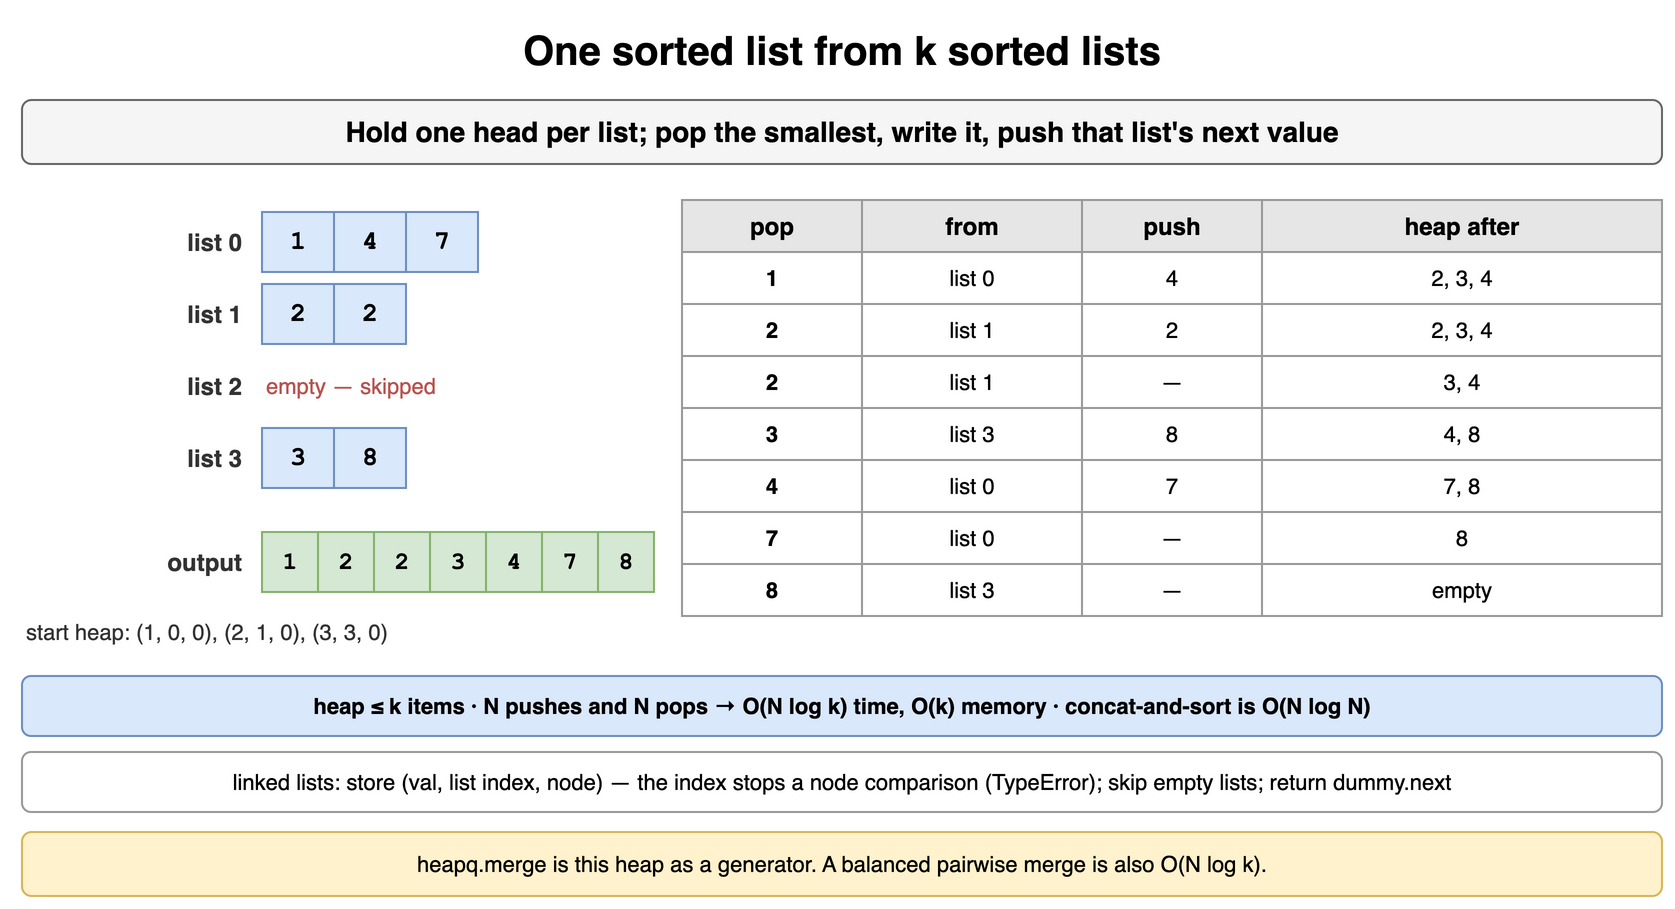

The diagram above was exported from draw.io. Its source (the exported page's mxGraphModel, read from the mxfile embedded in the PNG):
<mxGraphModel dx="900" dy="462" grid="1" gridSize="10" guides="1" tooltips="1" connect="1" arrows="1" fold="1" page="1" pageScale="1" pageWidth="900" pageHeight="462" math="0" shadow="0">
  <root>
    <mxCell id="0" />
    <mxCell id="1" parent="0" />
    <mxCell id="hp4-1" value="One sorted list from k sorted lists" style="text;html=1;align=center;verticalAlign=middle;whiteSpace=wrap;fontSize=20;fontStyle=1;" vertex="1" parent="1">
      <mxGeometry x="40" y="10" width="820" height="30" as="geometry" />
    </mxCell>
    <mxCell id="hp4-2" value="Hold one head per list; pop the smallest, write it, push that list's next value" style="rounded=1;whiteSpace=wrap;html=1;fillColor=#f5f5f5;strokeColor=#666666;fontStyle=1;fontSize=14;" vertex="1" parent="1">
      <mxGeometry x="40" y="50" width="820" height="32" as="geometry" />
    </mxCell>
    <mxCell id="hp4-3" value="list 0" style="text;html=1;whiteSpace=wrap;align=right;verticalAlign=middle;fontSize=12;fontColor=#333333;fontStyle=1;" vertex="1" parent="1">
      <mxGeometry x="52" y="106" width="100" height="30" as="geometry" />
    </mxCell>
    <mxCell id="hp4-4" value="1" style="rounded=0;whiteSpace=wrap;html=1;fillColor=#dae8fc;strokeColor=#6c8ebf;fontSize=13;align=center;fontStyle=1;fontFamily=Courier New;" vertex="1" parent="1">
      <mxGeometry x="160" y="106" width="36" height="30" as="geometry" />
    </mxCell>
    <mxCell id="hp4-5" value="4" style="rounded=0;whiteSpace=wrap;html=1;fillColor=#dae8fc;strokeColor=#6c8ebf;fontSize=13;align=center;fontStyle=1;fontFamily=Courier New;" vertex="1" parent="1">
      <mxGeometry x="196" y="106" width="36" height="30" as="geometry" />
    </mxCell>
    <mxCell id="hp4-6" value="7" style="rounded=0;whiteSpace=wrap;html=1;fillColor=#dae8fc;strokeColor=#6c8ebf;fontSize=13;align=center;fontStyle=1;fontFamily=Courier New;" vertex="1" parent="1">
      <mxGeometry x="232" y="106" width="36" height="30" as="geometry" />
    </mxCell>
    <mxCell id="hp4-7" value="list 1" style="text;html=1;whiteSpace=wrap;align=right;verticalAlign=middle;fontSize=12;fontColor=#333333;fontStyle=1;" vertex="1" parent="1">
      <mxGeometry x="52" y="142" width="100" height="30" as="geometry" />
    </mxCell>
    <mxCell id="hp4-8" value="2" style="rounded=0;whiteSpace=wrap;html=1;fillColor=#dae8fc;strokeColor=#6c8ebf;fontSize=13;align=center;fontStyle=1;fontFamily=Courier New;" vertex="1" parent="1">
      <mxGeometry x="160" y="142" width="36" height="30" as="geometry" />
    </mxCell>
    <mxCell id="hp4-9" value="2" style="rounded=0;whiteSpace=wrap;html=1;fillColor=#dae8fc;strokeColor=#6c8ebf;fontSize=13;align=center;fontStyle=1;fontFamily=Courier New;" vertex="1" parent="1">
      <mxGeometry x="196" y="142" width="36" height="30" as="geometry" />
    </mxCell>
    <mxCell id="hp4-10" value="list 2" style="text;html=1;whiteSpace=wrap;align=right;verticalAlign=middle;fontSize=12;fontColor=#333333;fontStyle=1;" vertex="1" parent="1">
      <mxGeometry x="52" y="178" width="100" height="30" as="geometry" />
    </mxCell>
    <mxCell id="hp4-11" value="empty — skipped" style="text;html=1;whiteSpace=wrap;align=left;verticalAlign=middle;fontSize=11;fontColor=#b85450;" vertex="1" parent="1">
      <mxGeometry x="160" y="178" width="200" height="30" as="geometry" />
    </mxCell>
    <mxCell id="hp4-12" value="list 3" style="text;html=1;whiteSpace=wrap;align=right;verticalAlign=middle;fontSize=12;fontColor=#333333;fontStyle=1;" vertex="1" parent="1">
      <mxGeometry x="52" y="214" width="100" height="30" as="geometry" />
    </mxCell>
    <mxCell id="hp4-13" value="3" style="rounded=0;whiteSpace=wrap;html=1;fillColor=#dae8fc;strokeColor=#6c8ebf;fontSize=13;align=center;fontStyle=1;fontFamily=Courier New;" vertex="1" parent="1">
      <mxGeometry x="160" y="214" width="36" height="30" as="geometry" />
    </mxCell>
    <mxCell id="hp4-14" value="8" style="rounded=0;whiteSpace=wrap;html=1;fillColor=#dae8fc;strokeColor=#6c8ebf;fontSize=13;align=center;fontStyle=1;fontFamily=Courier New;" vertex="1" parent="1">
      <mxGeometry x="196" y="214" width="36" height="30" as="geometry" />
    </mxCell>
    <mxCell id="hp4-15" value="pop" style="whiteSpace=wrap;html=1;fillColor=#e6e6e6;strokeColor=#999999;fontStyle=1;fontSize=12;" vertex="1" parent="1">
      <mxGeometry x="370" y="100" width="90" height="26" as="geometry" />
    </mxCell>
    <mxCell id="hp4-16" value="from" style="whiteSpace=wrap;html=1;fillColor=#e6e6e6;strokeColor=#999999;fontStyle=1;fontSize=12;" vertex="1" parent="1">
      <mxGeometry x="460" y="100" width="110" height="26" as="geometry" />
    </mxCell>
    <mxCell id="hp4-17" value="push" style="whiteSpace=wrap;html=1;fillColor=#e6e6e6;strokeColor=#999999;fontStyle=1;fontSize=12;" vertex="1" parent="1">
      <mxGeometry x="570" y="100" width="90" height="26" as="geometry" />
    </mxCell>
    <mxCell id="hp4-18" value="heap after" style="whiteSpace=wrap;html=1;fillColor=#e6e6e6;strokeColor=#999999;fontStyle=1;fontSize=12;" vertex="1" parent="1">
      <mxGeometry x="660" y="100" width="200" height="26" as="geometry" />
    </mxCell>
    <mxCell id="hp4-19" value="1" style="whiteSpace=wrap;html=1;strokeColor=#999999;fontSize=11;fillColor=#ffffff;fontStyle=1;" vertex="1" parent="1">
      <mxGeometry x="370" y="126" width="90" height="26" as="geometry" />
    </mxCell>
    <mxCell id="hp4-20" value="list 0" style="whiteSpace=wrap;html=1;strokeColor=#999999;fontSize=11;fillColor=#ffffff;" vertex="1" parent="1">
      <mxGeometry x="460" y="126" width="110" height="26" as="geometry" />
    </mxCell>
    <mxCell id="hp4-21" value="4" style="whiteSpace=wrap;html=1;strokeColor=#999999;fontSize=11;fillColor=#ffffff;" vertex="1" parent="1">
      <mxGeometry x="570" y="126" width="90" height="26" as="geometry" />
    </mxCell>
    <mxCell id="hp4-22" value="2, 3, 4" style="whiteSpace=wrap;html=1;strokeColor=#999999;fontSize=11;fillColor=#ffffff;" vertex="1" parent="1">
      <mxGeometry x="660" y="126" width="200" height="26" as="geometry" />
    </mxCell>
    <mxCell id="hp4-23" value="2" style="whiteSpace=wrap;html=1;strokeColor=#999999;fontSize=11;fillColor=#ffffff;fontStyle=1;" vertex="1" parent="1">
      <mxGeometry x="370" y="152" width="90" height="26" as="geometry" />
    </mxCell>
    <mxCell id="hp4-24" value="list 1" style="whiteSpace=wrap;html=1;strokeColor=#999999;fontSize=11;fillColor=#ffffff;" vertex="1" parent="1">
      <mxGeometry x="460" y="152" width="110" height="26" as="geometry" />
    </mxCell>
    <mxCell id="hp4-25" value="2" style="whiteSpace=wrap;html=1;strokeColor=#999999;fontSize=11;fillColor=#ffffff;" vertex="1" parent="1">
      <mxGeometry x="570" y="152" width="90" height="26" as="geometry" />
    </mxCell>
    <mxCell id="hp4-26" value="2, 3, 4" style="whiteSpace=wrap;html=1;strokeColor=#999999;fontSize=11;fillColor=#ffffff;" vertex="1" parent="1">
      <mxGeometry x="660" y="152" width="200" height="26" as="geometry" />
    </mxCell>
    <mxCell id="hp4-27" value="2" style="whiteSpace=wrap;html=1;strokeColor=#999999;fontSize=11;fillColor=#ffffff;fontStyle=1;" vertex="1" parent="1">
      <mxGeometry x="370" y="178" width="90" height="26" as="geometry" />
    </mxCell>
    <mxCell id="hp4-28" value="list 1" style="whiteSpace=wrap;html=1;strokeColor=#999999;fontSize=11;fillColor=#ffffff;" vertex="1" parent="1">
      <mxGeometry x="460" y="178" width="110" height="26" as="geometry" />
    </mxCell>
    <mxCell id="hp4-29" value="—" style="whiteSpace=wrap;html=1;strokeColor=#999999;fontSize=11;fillColor=#ffffff;" vertex="1" parent="1">
      <mxGeometry x="570" y="178" width="90" height="26" as="geometry" />
    </mxCell>
    <mxCell id="hp4-30" value="3, 4" style="whiteSpace=wrap;html=1;strokeColor=#999999;fontSize=11;fillColor=#ffffff;" vertex="1" parent="1">
      <mxGeometry x="660" y="178" width="200" height="26" as="geometry" />
    </mxCell>
    <mxCell id="hp4-31" value="3" style="whiteSpace=wrap;html=1;strokeColor=#999999;fontSize=11;fillColor=#ffffff;fontStyle=1;" vertex="1" parent="1">
      <mxGeometry x="370" y="204" width="90" height="26" as="geometry" />
    </mxCell>
    <mxCell id="hp4-32" value="list 3" style="whiteSpace=wrap;html=1;strokeColor=#999999;fontSize=11;fillColor=#ffffff;" vertex="1" parent="1">
      <mxGeometry x="460" y="204" width="110" height="26" as="geometry" />
    </mxCell>
    <mxCell id="hp4-33" value="8" style="whiteSpace=wrap;html=1;strokeColor=#999999;fontSize=11;fillColor=#ffffff;" vertex="1" parent="1">
      <mxGeometry x="570" y="204" width="90" height="26" as="geometry" />
    </mxCell>
    <mxCell id="hp4-34" value="4, 8" style="whiteSpace=wrap;html=1;strokeColor=#999999;fontSize=11;fillColor=#ffffff;" vertex="1" parent="1">
      <mxGeometry x="660" y="204" width="200" height="26" as="geometry" />
    </mxCell>
    <mxCell id="hp4-35" value="4" style="whiteSpace=wrap;html=1;strokeColor=#999999;fontSize=11;fillColor=#ffffff;fontStyle=1;" vertex="1" parent="1">
      <mxGeometry x="370" y="230" width="90" height="26" as="geometry" />
    </mxCell>
    <mxCell id="hp4-36" value="list 0" style="whiteSpace=wrap;html=1;strokeColor=#999999;fontSize=11;fillColor=#ffffff;" vertex="1" parent="1">
      <mxGeometry x="460" y="230" width="110" height="26" as="geometry" />
    </mxCell>
    <mxCell id="hp4-37" value="7" style="whiteSpace=wrap;html=1;strokeColor=#999999;fontSize=11;fillColor=#ffffff;" vertex="1" parent="1">
      <mxGeometry x="570" y="230" width="90" height="26" as="geometry" />
    </mxCell>
    <mxCell id="hp4-38" value="7, 8" style="whiteSpace=wrap;html=1;strokeColor=#999999;fontSize=11;fillColor=#ffffff;" vertex="1" parent="1">
      <mxGeometry x="660" y="230" width="200" height="26" as="geometry" />
    </mxCell>
    <mxCell id="hp4-39" value="7" style="whiteSpace=wrap;html=1;strokeColor=#999999;fontSize=11;fillColor=#ffffff;fontStyle=1;" vertex="1" parent="1">
      <mxGeometry x="370" y="256" width="90" height="26" as="geometry" />
    </mxCell>
    <mxCell id="hp4-40" value="list 0" style="whiteSpace=wrap;html=1;strokeColor=#999999;fontSize=11;fillColor=#ffffff;" vertex="1" parent="1">
      <mxGeometry x="460" y="256" width="110" height="26" as="geometry" />
    </mxCell>
    <mxCell id="hp4-41" value="—" style="whiteSpace=wrap;html=1;strokeColor=#999999;fontSize=11;fillColor=#ffffff;" vertex="1" parent="1">
      <mxGeometry x="570" y="256" width="90" height="26" as="geometry" />
    </mxCell>
    <mxCell id="hp4-42" value="8" style="whiteSpace=wrap;html=1;strokeColor=#999999;fontSize=11;fillColor=#ffffff;" vertex="1" parent="1">
      <mxGeometry x="660" y="256" width="200" height="26" as="geometry" />
    </mxCell>
    <mxCell id="hp4-43" value="8" style="whiteSpace=wrap;html=1;strokeColor=#999999;fontSize=11;fillColor=#ffffff;fontStyle=1;" vertex="1" parent="1">
      <mxGeometry x="370" y="282" width="90" height="26" as="geometry" />
    </mxCell>
    <mxCell id="hp4-44" value="list 3" style="whiteSpace=wrap;html=1;strokeColor=#999999;fontSize=11;fillColor=#ffffff;" vertex="1" parent="1">
      <mxGeometry x="460" y="282" width="110" height="26" as="geometry" />
    </mxCell>
    <mxCell id="hp4-45" value="—" style="whiteSpace=wrap;html=1;strokeColor=#999999;fontSize=11;fillColor=#ffffff;" vertex="1" parent="1">
      <mxGeometry x="570" y="282" width="90" height="26" as="geometry" />
    </mxCell>
    <mxCell id="hp4-46" value="empty" style="whiteSpace=wrap;html=1;strokeColor=#999999;fontSize=11;fillColor=#ffffff;" vertex="1" parent="1">
      <mxGeometry x="660" y="282" width="200" height="26" as="geometry" />
    </mxCell>
    <mxCell id="hp4-47" value="output" style="text;html=1;whiteSpace=wrap;align=right;verticalAlign=middle;fontSize=12;fontColor=#333333;fontStyle=1;" vertex="1" parent="1">
      <mxGeometry x="52" y="266" width="100" height="30" as="geometry" />
    </mxCell>
    <mxCell id="hp4-48" value="1" style="rounded=0;whiteSpace=wrap;html=1;fillColor=#d5e8d4;strokeColor=#82b366;fontSize=12;align=center;fontStyle=1;fontFamily=Courier New;" vertex="1" parent="1">
      <mxGeometry x="160" y="266" width="28" height="30" as="geometry" />
    </mxCell>
    <mxCell id="hp4-49" value="2" style="rounded=0;whiteSpace=wrap;html=1;fillColor=#d5e8d4;strokeColor=#82b366;fontSize=12;align=center;fontStyle=1;fontFamily=Courier New;" vertex="1" parent="1">
      <mxGeometry x="188" y="266" width="28" height="30" as="geometry" />
    </mxCell>
    <mxCell id="hp4-50" value="2" style="rounded=0;whiteSpace=wrap;html=1;fillColor=#d5e8d4;strokeColor=#82b366;fontSize=12;align=center;fontStyle=1;fontFamily=Courier New;" vertex="1" parent="1">
      <mxGeometry x="216" y="266" width="28" height="30" as="geometry" />
    </mxCell>
    <mxCell id="hp4-51" value="3" style="rounded=0;whiteSpace=wrap;html=1;fillColor=#d5e8d4;strokeColor=#82b366;fontSize=12;align=center;fontStyle=1;fontFamily=Courier New;" vertex="1" parent="1">
      <mxGeometry x="244" y="266" width="28" height="30" as="geometry" />
    </mxCell>
    <mxCell id="hp4-52" value="4" style="rounded=0;whiteSpace=wrap;html=1;fillColor=#d5e8d4;strokeColor=#82b366;fontSize=12;align=center;fontStyle=1;fontFamily=Courier New;" vertex="1" parent="1">
      <mxGeometry x="272" y="266" width="28" height="30" as="geometry" />
    </mxCell>
    <mxCell id="hp4-53" value="7" style="rounded=0;whiteSpace=wrap;html=1;fillColor=#d5e8d4;strokeColor=#82b366;fontSize=12;align=center;fontStyle=1;fontFamily=Courier New;" vertex="1" parent="1">
      <mxGeometry x="300" y="266" width="28" height="30" as="geometry" />
    </mxCell>
    <mxCell id="hp4-54" value="8" style="rounded=0;whiteSpace=wrap;html=1;fillColor=#d5e8d4;strokeColor=#82b366;fontSize=12;align=center;fontStyle=1;fontFamily=Courier New;" vertex="1" parent="1">
      <mxGeometry x="328" y="266" width="28" height="30" as="geometry" />
    </mxCell>
    <mxCell id="hp4-55" value="start heap: (1, 0, 0), (2, 1, 0), (3, 3, 0)" style="text;html=1;whiteSpace=wrap;align=left;verticalAlign=middle;fontSize=11;fontColor=#333333;" vertex="1" parent="1">
      <mxGeometry x="40" y="306" width="320" height="20" as="geometry" />
    </mxCell>
    <mxCell id="hp4-56" value="heap ≤ k items · N pushes and N pops → O(N log k) time, O(k) memory · concat-and-sort is O(N log N)" style="rounded=1;whiteSpace=wrap;html=1;fillColor=#dae8fc;strokeColor=#6c8ebf;fontSize=11;align=center;fontStyle=1;" vertex="1" parent="1">
      <mxGeometry x="40" y="338" width="820" height="30" as="geometry" />
    </mxCell>
    <mxCell id="hp4-57" value="linked lists: store (val, list index, node) — the index stops a node comparison (TypeError); skip empty lists; return dummy.next" style="rounded=1;whiteSpace=wrap;html=1;fillColor=#ffffff;strokeColor=#999999;fontSize=11;align=center;" vertex="1" parent="1">
      <mxGeometry x="40" y="376" width="820" height="30" as="geometry" />
    </mxCell>
    <mxCell id="hp4-58" value="heapq.merge is this heap as a generator. A balanced pairwise merge is also O(N log k)." style="rounded=1;whiteSpace=wrap;html=1;fillColor=#fff2cc;strokeColor=#d6b656;fontSize=11;align=center;" vertex="1" parent="1">
      <mxGeometry x="40" y="416" width="820" height="32" as="geometry" />
    </mxCell>
  </root>
</mxGraphModel>